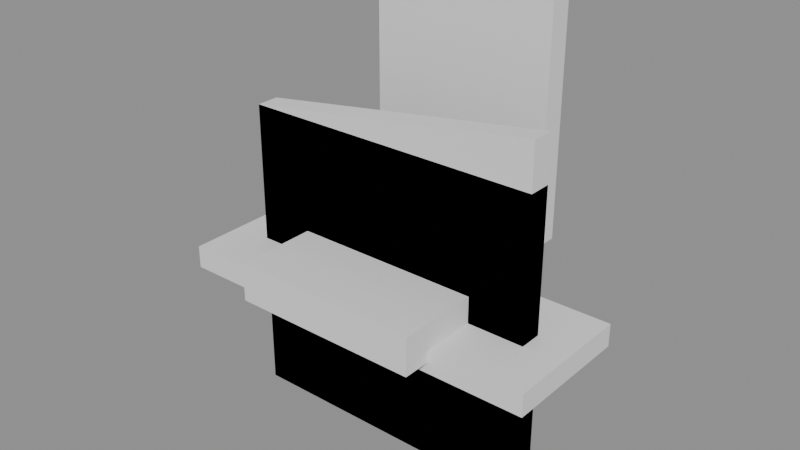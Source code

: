 # Source: source.blend  (saved by Blender 4.5.90; exported with 4.5.12 LTS)
import bpy
from mathutils import Matrix  # noqa: F401  (used for matrix-valued properties, if any)

bpy.ops.wm.read_factory_settings(use_empty=True)
scene = bpy.context.scene
scene.name = 'Scene'

# ---- materials (node trees are filled in below, after node groups)
mat_hull_graphite = bpy.data.materials.new('Hull Graphite')
mat_terracotta_upholstery = bpy.data.materials.new('Terracotta Upholstery')
mat_interior_light = bpy.data.materials.new('Interior Light')

# ---- material node trees

# ---- meshes
me_shelf = bpy.data.meshes.new('Shelf')
me_shelf.from_pydata([(-0.5, 0.175, -0.03), (0.5, 0.175, -0.03), (0.5, 0.175, 0.03), (-0.5, 0.175, 0.03), (-0.5, -0.175, -0.03), (0.5, -0.175, -0.03), (0.5, -0.175, 0.03), (-0.5, -0.175, 0.03)], [], [(3, 2, 1, 0), (4, 5, 6, 7), (0, 1, 5, 4), (1, 2, 6, 5), (2, 3, 7, 6), (3, 0, 4, 7)])
_uv = me_shelf.uv_layers.new(name='UVMap')
_uv.uv.foreach_set('vector', [-0.5, 0.03, 0.5, 0.03, 0.5, -0.03, -0.5, -0.03, -0.5, -0.03, 0.5, -0.03, 0.5, 0.03, -0.5, 0.03, -0.5, -0.03, 0.5, -0.03, 0.5, -0.03, -0.5, -0.03, 0.5, -0.03, 0.5, 0.03, 0.5, 0.03, 0.5, -0.03, 0.5, 0.03, -0.5, 0.03, -0.5, 0.03, 0.5, 0.03, -0.5, 0.03, -0.5, -0.03, -0.5, -0.03, -0.5, 0.03])
me_shelf.materials.append(mat_hull_graphite)
me_shelf.update()
me_seat = bpy.data.meshes.new('Seat')
me_seat.from_pydata([(-0.25, 0.25, 0.0), (0.25, 0.25, 0.0), (0.25, 0.25, 0.1), (-0.25, 0.25, 0.1), (-0.25, -0.25, 0.0), (0.25, -0.25, 0.0), (0.25, -0.25, 0.1), (-0.25, -0.25, 0.1), (-0.25, 0.31, 0.11), (0.25, 0.31, 0.11), (0.25, 0.31, 0.75), (-0.25, 0.31, 0.75), (-0.25, 0.25, 0.11), (0.25, 0.25, 0.11), (0.25, 0.25, 0.75), (-0.25, 0.25, 0.75)], [], [(3, 2, 1, 0), (4, 5, 6, 7), (0, 1, 5, 4), (1, 2, 6, 5), (2, 3, 7, 6), (3, 0, 4, 7), (11, 10, 9, 8), (12, 13, 14, 15), (8, 9, 13, 12), (9, 10, 14, 13), (10, 11, 15, 14), (11, 8, 12, 15)])
_uv = me_seat.uv_layers.new(name='UVMap')
_uv.uv.foreach_set('vector', [-0.25, 0.1, 0.25, 0.1, 0.25, 0.0, -0.25, 0.0, -0.25, 0.0, 0.25, 0.0, 0.25, 0.1, -0.25, 0.1, -0.25, 0.0, 0.25, 0.0, 0.25, 0.0, -0.25, 0.0, 0.25, 0.0, 0.25, 0.1, 0.25, 0.1, 0.25, 0.0, 0.25, 0.1, -0.25, 0.1, -0.25, 0.1, 0.25, 0.1, -0.25, 0.1, -0.25, 0.0, -0.25, 0.0, -0.25, 0.1, -0.25, 0.75, 0.25, 0.75, 0.25, 0.11, -0.25, 0.11, -0.25, 0.11, 0.25, 0.11, 0.25, 0.75, -0.25, 0.75, -0.25, 0.11, 0.25, 0.11, 0.25, 0.11, -0.25, 0.11, 0.25, 0.11, 0.25, 0.75, 0.25, 0.75, 0.25, 0.11, 0.25, 0.75, -0.25, 0.75, -0.25, 0.75, 0.25, 0.75, -0.25, 0.75, -0.25, 0.11, -0.25, 0.11, -0.25, 0.75])
me_seat.materials.append(mat_terracotta_upholstery)
me_seat.update()
me_panel = bpy.data.meshes.new('Panel')
me_panel.from_pydata([(-0.4, 0.03, -0.4), (0.4, 0.03, -0.4), (0.4, 0.03, 0.4), (-0.4, 0.03, 0.4), (-0.4, -0.03, -0.4), (0.4, -0.03, -0.4), (0.4, -0.03, 0.4), (-0.4, -0.03, 0.4)], [], [(3, 2, 1, 0), (4, 5, 6, 7), (0, 1, 5, 4), (1, 2, 6, 5), (2, 3, 7, 6), (3, 0, 4, 7)])
_uv = me_panel.uv_layers.new(name='UVMap')
_uv.uv.foreach_set('vector', [-0.4, 0.4, 0.4, 0.4, 0.4, -0.4, -0.4, -0.4, -0.4, -0.4, 0.4, -0.4, 0.4, 0.4, -0.4, 0.4, -0.4, -0.4, 0.4, -0.4, 0.4, -0.4, -0.4, -0.4, 0.4, -0.4, 0.4, 0.4, 0.4, 0.4, 0.4, -0.4, 0.4, 0.4, -0.4, 0.4, -0.4, 0.4, 0.4, 0.4, -0.4, 0.4, -0.4, -0.4, -0.4, -0.4, -0.4, 0.4])
me_panel.materials.append(mat_interior_light)
me_panel.update()
me_paneldamaged = bpy.data.meshes.new('PanelDamaged')
me_paneldamaged.from_pydata([(-0.4, 0.03, -0.4), (0.4, 0.03, -0.4), (0.4, 0.03, 0.52), (-0.4, 0.03, 0.4), (-0.4, -0.03, -0.4), (0.4, -0.03, -0.4), (0.4, -0.03, 0.52), (-0.4, -0.03, 0.4)], [], [(3, 2, 1, 0), (4, 5, 6, 7), (0, 1, 5, 4), (1, 2, 6, 5), (2, 3, 7, 6), (3, 0, 4, 7)])
_uv = me_paneldamaged.uv_layers.new(name='UVMap')
_uv.uv.foreach_set('vector', [-0.4, 0.4, 0.4, 0.52, 0.4, -0.4, -0.4, -0.4, -0.4, -0.4, 0.4, -0.4, 0.4, 0.52, -0.4, 0.4, -0.4, -0.4, 0.4, -0.4, 0.4, -0.4, -0.4, -0.4, 0.4, -0.4, 0.4, 0.52, 0.4, 0.52, 0.4, -0.4, 0.4, 0.52, -0.4, 0.4, -0.4, 0.4, 0.4, 0.52, -0.4, 0.4, -0.4, -0.4, -0.4, -0.4, -0.4, 0.4])
me_paneldamaged.materials.append(mat_interior_light)
me_paneldamaged.update()

# ---- objects
ob_asset_scout_interior_kit = bpy.data.objects.new('ASSET_scout-interior-kit', None)
ob_visual = bpy.data.objects.new('Visual', None)
ob_shelf = bpy.data.objects.new('Shelf', me_shelf)
ob_seat = bpy.data.objects.new('Seat', me_seat)
ob_panel = bpy.data.objects.new('Panel', me_panel)
ob_paneldamaged = bpy.data.objects.new('PanelDamaged', me_paneldamaged)

# ---- transforms, parenting, visibility, modifiers, constraints
ob_asset_scout_interior_kit.location = (0.0, 0.0, 0.0)
ob_visual.parent = ob_asset_scout_interior_kit
ob_visual.location = (0.0, 0.0, 0.0)
ob_shelf.parent = ob_visual
ob_shelf.location = (0.0, 0.0, 0.0)
ob_seat.parent = ob_visual
ob_seat.location = (0.0, 0.0, 0.0)
ob_panel.parent = ob_visual
ob_panel.location = (0.0, 0.0, 0.0)
ob_paneldamaged.parent = ob_visual
ob_paneldamaged.location = (0.0, 0.0, 0.0)

# ---- collection membership
scene.collection.objects.link(ob_asset_scout_interior_kit)
scene.collection.objects.link(ob_visual)
scene.collection.objects.link(ob_shelf)
scene.collection.objects.link(ob_seat)
scene.collection.objects.link(ob_panel)
scene.collection.objects.link(ob_paneldamaged)

# ---- scene / render settings (as saved in the file)
scene.frame_start = 1; scene.frame_end = 250; scene.frame_set(1)
scene.render.engine = 'BLENDER_EEVEE_NEXT'
bpy.context.view_layer.update()

# ---- added for rendering (the .blend has no active camera and no usable light): camera, sun + grey world if the file has none
cam_auto = bpy.data.cameras.new('AutoCamera')
cam_auto.lens = 50.0
cam_auto.sensor_width = 36.0
cam_auto.clip_end = 1000.0
ob_auto_camera = bpy.data.objects.new('AutoCamera', cam_auto)
scene.collection.objects.link(ob_auto_camera)
ob_auto_camera.location = (1.5022, -1.77264, 1.37676)
ob_auto_camera.rotation_euler = (1.09748, -7.21219e-08, 0.694738)
scene.camera = ob_auto_camera
light_auto_sun = bpy.data.lights.new('AutoSun', 'SUN')
light_auto_sun.energy = 3.0
light_auto_sun.angle = 0.0523599
ob_auto_sun = bpy.data.objects.new('AutoSun', light_auto_sun)
scene.collection.objects.link(ob_auto_sun)
ob_auto_sun.rotation_euler = (0.872665, 0.174533, 0.523599)
if scene.world is None:
    world_auto = bpy.data.worlds.new('AutoWorld')
    world_auto.color = (0.3, 0.3, 0.3)
    scene.world = world_auto
bpy.context.view_layer.update()
